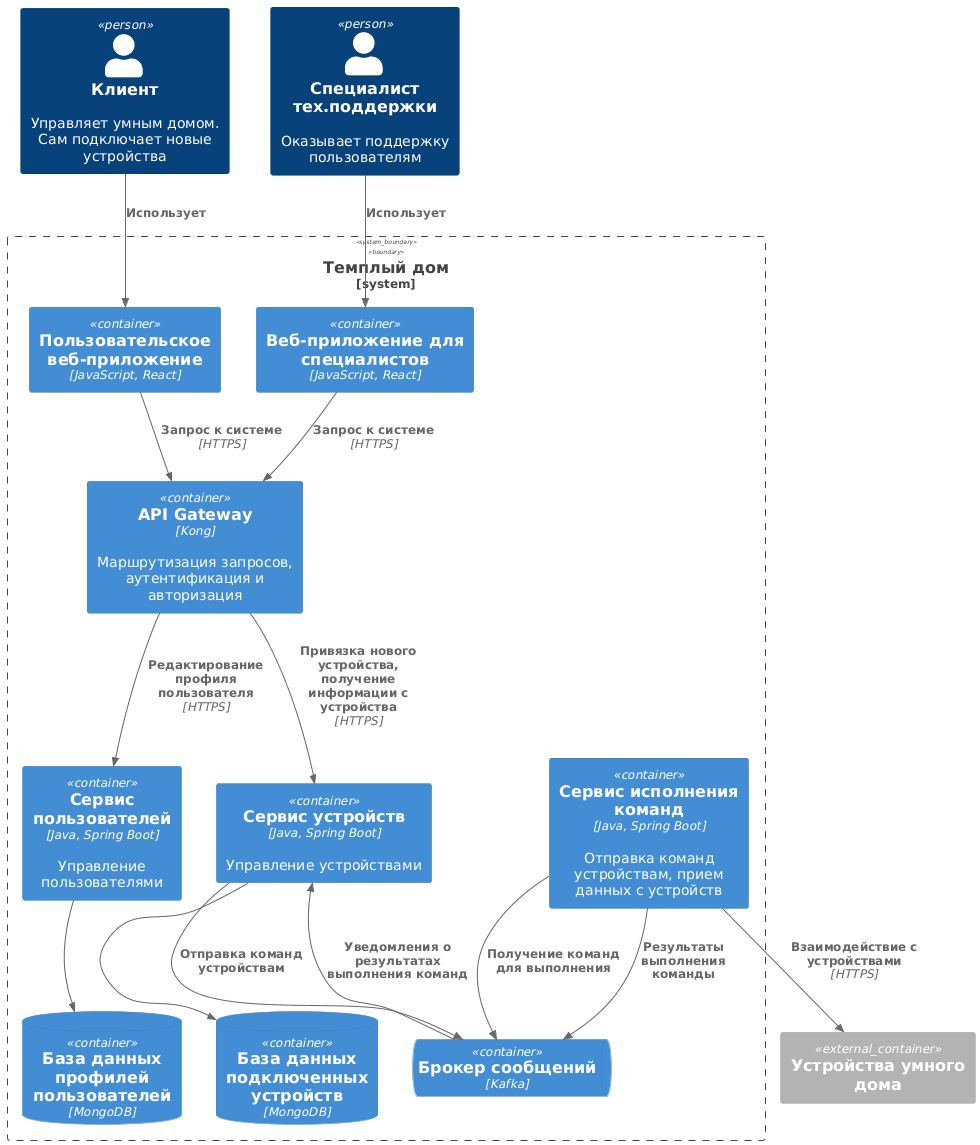

The diagram above was rendered by PlantUML. Its source (embedded in the PNG):
@startuml
!includeurl https://raw.githubusercontent.com/RicardoNiepel/C4-PlantUML/master/C4_Component.puml

Person(customer, "Клиент", "Управляет умным домом. Сам подключает новые устройства")
Person(support, "Специалист тех.поддержки", "Оказывает поддержку пользователям")

System_Boundary(warmhouse, "Темплый дом"){
    Container(customerapp, "Пользовательское веб-приложение", "JavaScript, React")
    Container(supportapp, "Веб-приложение для специалистов", "JavaScript, React")

    Container(gateway, "API Gateway", "Kong", "Маршрутизация запросов, аутентификация и авторизация")
    
    Container(customerService, "Сервис пользователей", "Java, Spring Boot", "Управление пользователями")
    ContainerDb(customerDb, "База данных профилей пользователей", "MongoDB")
    
    Container(deviceService, "Сервис устройств", "Java, Spring Boot", "Управление устройствами")
    ContainerDb(deviceDb, "База данных подключенных устройств", "MongoDB")

    Container(commandHandlerService, "Сервис исполнения команд", "Java, Spring Boot", "Отправка команд устройствам, прием данных с устройств")
    ContainerQueue(kafka, "Брокер сообщений", "Kafka")
}

Container_Ext(device, "Устройства умного дома")

Rel(customer, customerapp, "Использует")
Rel(support, supportapp, "Использует")

Rel(customerapp, gateway, "Запрос к системе", "HTTPS")
Rel(supportapp, gateway, "Запрос к системе", "HTTPS")

Rel(gateway, customerService, "Редактирование профиля пользователя", "HTTPS")
Rel(customerService, customerDb, "")

Rel(gateway, deviceService, "Привязка нового устройства, получение информации с устройства", "HTTPS")
Rel(deviceService, deviceDb, "")

Rel(kafka, deviceService, "Уведомления о результатах выполнения команд")
Rel(deviceService, kafka, "Отправка команд устройствам")

Rel(commandHandlerService, kafka, "Получение команд для выполнения")
Rel(commandHandlerService, kafka, "Результаты выполнения команды")

Rel(commandHandlerService, device, "Взаимодействие с устройствами", "HTTPS")
@enduml